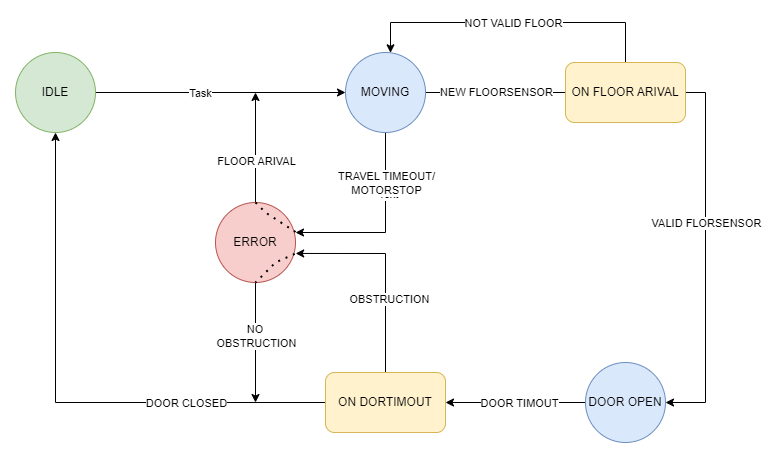

The diagram above was exported from draw.io. Its source (the exported page's mxGraphModel, read from the mxfile embedded in the PNG):
<mxGraphModel dx="1434" dy="844" grid="1" gridSize="10" guides="1" tooltips="1" connect="1" arrows="1" fold="1" page="1" pageScale="1" pageWidth="850" pageHeight="1100" math="0" shadow="0">
  <root>
    <mxCell id="0" />
    <mxCell id="1" parent="0" />
    <mxCell id="NjdWqtvcr5dPOdpqv_qd-3" value="" style="edgeStyle=orthogonalEdgeStyle;rounded=0;orthogonalLoop=1;jettySize=auto;html=1;entryX=0;entryY=0.5;entryDx=0;entryDy=0;" parent="1" source="NjdWqtvcr5dPOdpqv_qd-1" target="NjdWqtvcr5dPOdpqv_qd-55" edge="1">
      <mxGeometry relative="1" as="geometry">
        <mxPoint x="360" y="170" as="targetPoint" />
      </mxGeometry>
    </mxCell>
    <mxCell id="NjdWqtvcr5dPOdpqv_qd-4" value="Task" style="edgeLabel;html=1;align=center;verticalAlign=middle;resizable=0;points=[];" parent="NjdWqtvcr5dPOdpqv_qd-3" vertex="1" connectable="0">
      <mxGeometry x="-0.168" relative="1" as="geometry">
        <mxPoint as="offset" />
      </mxGeometry>
    </mxCell>
    <mxCell id="NjdWqtvcr5dPOdpqv_qd-1" value="IDLE" style="ellipse;whiteSpace=wrap;html=1;aspect=fixed;fillColor=#d5e8d4;strokeColor=#82b366;" parent="1" vertex="1">
      <mxGeometry x="50" y="130" width="80" height="80" as="geometry" />
    </mxCell>
    <mxCell id="NjdWqtvcr5dPOdpqv_qd-7" style="edgeStyle=orthogonalEdgeStyle;rounded=0;orthogonalLoop=1;jettySize=auto;html=1;entryX=1;entryY=0.5;entryDx=0;entryDy=0;exitX=1;exitY=0.5;exitDx=0;exitDy=0;" parent="1" source="NjdWqtvcr5dPOdpqv_qd-55" target="NjdWqtvcr5dPOdpqv_qd-54" edge="1">
      <mxGeometry relative="1" as="geometry">
        <mxPoint x="480" y="170" as="sourcePoint" />
        <mxPoint x="740" y="280" as="targetPoint" />
        <Array as="points">
          <mxPoint x="740" y="170" />
          <mxPoint x="740" y="480" />
        </Array>
      </mxGeometry>
    </mxCell>
    <mxCell id="NjdWqtvcr5dPOdpqv_qd-20" value="VALID FLORSENSOR" style="edgeLabel;html=1;align=center;verticalAlign=middle;resizable=0;points=[];" parent="NjdWqtvcr5dPOdpqv_qd-7" vertex="1" connectable="0">
      <mxGeometry x="0.5846" y="-1" relative="1" as="geometry">
        <mxPoint x="1" y="-89" as="offset" />
      </mxGeometry>
    </mxCell>
    <mxCell id="NjdWqtvcr5dPOdpqv_qd-22" value="NEW FLOORSENSOR" style="edgeLabel;html=1;align=center;verticalAlign=middle;resizable=0;points=[];" parent="NjdWqtvcr5dPOdpqv_qd-7" vertex="1" connectable="0">
      <mxGeometry x="-0.817" y="1" relative="1" as="geometry">
        <mxPoint x="12" as="offset" />
      </mxGeometry>
    </mxCell>
    <mxCell id="NjdWqtvcr5dPOdpqv_qd-15" value="" style="edgeStyle=orthogonalEdgeStyle;rounded=0;orthogonalLoop=1;jettySize=auto;html=1;exitX=0;exitY=0.5;exitDx=0;exitDy=0;" parent="1" source="NjdWqtvcr5dPOdpqv_qd-54" target="NjdWqtvcr5dPOdpqv_qd-14" edge="1">
      <mxGeometry relative="1" as="geometry">
        <mxPoint x="600" y="480" as="sourcePoint" />
      </mxGeometry>
    </mxCell>
    <mxCell id="NjdWqtvcr5dPOdpqv_qd-17" value="DOOR TIMOUT" style="edgeLabel;html=1;align=center;verticalAlign=middle;resizable=0;points=[];" parent="NjdWqtvcr5dPOdpqv_qd-15" vertex="1" connectable="0">
      <mxGeometry x="-0.0476" y="3" relative="1" as="geometry">
        <mxPoint y="-3" as="offset" />
      </mxGeometry>
    </mxCell>
    <mxCell id="NjdWqtvcr5dPOdpqv_qd-16" style="edgeStyle=orthogonalEdgeStyle;rounded=0;orthogonalLoop=1;jettySize=auto;html=1;" parent="1" source="NjdWqtvcr5dPOdpqv_qd-14" target="NjdWqtvcr5dPOdpqv_qd-1" edge="1">
      <mxGeometry relative="1" as="geometry" />
    </mxCell>
    <mxCell id="NjdWqtvcr5dPOdpqv_qd-37" value="DOOR CLOSED" style="edgeLabel;html=1;align=center;verticalAlign=middle;resizable=0;points=[];" parent="NjdWqtvcr5dPOdpqv_qd-16" vertex="1" connectable="0">
      <mxGeometry x="-0.6619" y="4" relative="1" as="geometry">
        <mxPoint x="-49" y="-4" as="offset" />
      </mxGeometry>
    </mxCell>
    <mxCell id="NjdWqtvcr5dPOdpqv_qd-38" style="edgeStyle=orthogonalEdgeStyle;rounded=0;orthogonalLoop=1;jettySize=auto;html=1;exitX=0.5;exitY=0;exitDx=0;exitDy=0;entryX=1.002;entryY=0.637;entryDx=0;entryDy=0;entryPerimeter=0;" parent="1" source="NjdWqtvcr5dPOdpqv_qd-14" target="NjdWqtvcr5dPOdpqv_qd-60" edge="1">
      <mxGeometry relative="1" as="geometry">
        <mxPoint x="350" y="310" as="targetPoint" />
      </mxGeometry>
    </mxCell>
    <mxCell id="NjdWqtvcr5dPOdpqv_qd-39" value="OBSTRUCTION" style="edgeLabel;html=1;align=center;verticalAlign=middle;resizable=0;points=[];" parent="NjdWqtvcr5dPOdpqv_qd-38" vertex="1" connectable="0">
      <mxGeometry x="-0.2909" y="-3" relative="1" as="geometry">
        <mxPoint as="offset" />
      </mxGeometry>
    </mxCell>
    <mxCell id="NjdWqtvcr5dPOdpqv_qd-14" value="ON DORTIMOUT" style="whiteSpace=wrap;html=1;rounded=1;fillColor=#fff2cc;strokeColor=#d6b656;" parent="1" vertex="1">
      <mxGeometry x="360" y="450" width="120" height="60" as="geometry" />
    </mxCell>
    <mxCell id="NjdWqtvcr5dPOdpqv_qd-29" style="edgeStyle=orthogonalEdgeStyle;rounded=0;orthogonalLoop=1;jettySize=auto;html=1;exitX=0.5;exitY=0;exitDx=0;exitDy=0;" parent="1" source="NjdWqtvcr5dPOdpqv_qd-21" target="NjdWqtvcr5dPOdpqv_qd-55" edge="1">
      <mxGeometry relative="1" as="geometry">
        <mxPoint x="660" y="120" as="sourcePoint" />
        <mxPoint x="425" y="110" as="targetPoint" />
        <Array as="points">
          <mxPoint x="660" y="100" />
          <mxPoint x="425" y="100" />
        </Array>
      </mxGeometry>
    </mxCell>
    <mxCell id="NjdWqtvcr5dPOdpqv_qd-30" value="NOT VALID FLOOR" style="edgeLabel;html=1;align=center;verticalAlign=middle;resizable=0;points=[];" parent="NjdWqtvcr5dPOdpqv_qd-29" vertex="1" connectable="0">
      <mxGeometry x="0.4375" y="-4" relative="1" as="geometry">
        <mxPoint x="66" y="4" as="offset" />
      </mxGeometry>
    </mxCell>
    <mxCell id="NjdWqtvcr5dPOdpqv_qd-21" value="ON FLOOR ARIVAL" style="rounded=1;whiteSpace=wrap;html=1;fillColor=#fff2cc;strokeColor=#d6b656;" parent="1" vertex="1">
      <mxGeometry x="600" y="140" width="120" height="60" as="geometry" />
    </mxCell>
    <mxCell id="NjdWqtvcr5dPOdpqv_qd-50" style="edgeStyle=orthogonalEdgeStyle;rounded=0;orthogonalLoop=1;jettySize=auto;html=1;" parent="1" edge="1">
      <mxGeometry relative="1" as="geometry">
        <mxPoint x="290" y="280" as="sourcePoint" />
        <mxPoint x="290" y="170" as="targetPoint" />
      </mxGeometry>
    </mxCell>
    <mxCell id="NjdWqtvcr5dPOdpqv_qd-51" value="FLOOR ARIVAL" style="edgeLabel;html=1;align=center;verticalAlign=middle;resizable=0;points=[];" parent="NjdWqtvcr5dPOdpqv_qd-50" vertex="1" connectable="0">
      <mxGeometry x="-0.4667" y="-2" relative="1" as="geometry">
        <mxPoint x="-2" y="-13" as="offset" />
      </mxGeometry>
    </mxCell>
    <mxCell id="NjdWqtvcr5dPOdpqv_qd-52" style="edgeStyle=orthogonalEdgeStyle;rounded=0;orthogonalLoop=1;jettySize=auto;html=1;exitX=0.5;exitY=1;exitDx=0;exitDy=0;" parent="1" source="NjdWqtvcr5dPOdpqv_qd-60" edge="1">
      <mxGeometry relative="1" as="geometry">
        <mxPoint x="290" y="480" as="targetPoint" />
        <mxPoint x="230" y="310" as="sourcePoint" />
      </mxGeometry>
    </mxCell>
    <mxCell id="NjdWqtvcr5dPOdpqv_qd-53" value="NO&amp;nbsp;&lt;div&gt;OBSTRUCTION&lt;/div&gt;" style="edgeLabel;html=1;align=center;verticalAlign=middle;resizable=0;points=[];" parent="NjdWqtvcr5dPOdpqv_qd-52" vertex="1" connectable="0">
      <mxGeometry x="-0.116" y="-3" relative="1" as="geometry">
        <mxPoint x="3" as="offset" />
      </mxGeometry>
    </mxCell>
    <mxCell id="NjdWqtvcr5dPOdpqv_qd-54" value="DOOR OPEN" style="ellipse;whiteSpace=wrap;html=1;aspect=fixed;fillColor=#dae8fc;strokeColor=#6c8ebf;" parent="1" vertex="1">
      <mxGeometry x="620" y="440" width="80" height="80" as="geometry" />
    </mxCell>
    <mxCell id="NjdWqtvcr5dPOdpqv_qd-57" style="edgeStyle=orthogonalEdgeStyle;rounded=0;orthogonalLoop=1;jettySize=auto;html=1;exitX=0.5;exitY=1;exitDx=0;exitDy=0;entryX=1;entryY=0.375;entryDx=0;entryDy=0;entryPerimeter=0;" parent="1" source="NjdWqtvcr5dPOdpqv_qd-55" target="NjdWqtvcr5dPOdpqv_qd-60" edge="1">
      <mxGeometry relative="1" as="geometry">
        <mxPoint x="350" y="310" as="targetPoint" />
      </mxGeometry>
    </mxCell>
    <mxCell id="NjdWqtvcr5dPOdpqv_qd-58" value="Text" style="edgeLabel;html=1;align=center;verticalAlign=middle;resizable=0;points=[];" parent="NjdWqtvcr5dPOdpqv_qd-57" vertex="1" connectable="0">
      <mxGeometry x="-0.3608" y="2" relative="1" as="geometry">
        <mxPoint as="offset" />
      </mxGeometry>
    </mxCell>
    <mxCell id="NjdWqtvcr5dPOdpqv_qd-59" value="TRAVEL TIMEOUT/&lt;div&gt;MOTORSTOP&lt;/div&gt;" style="edgeLabel;html=1;align=center;verticalAlign=middle;resizable=0;points=[];" parent="NjdWqtvcr5dPOdpqv_qd-57" vertex="1" connectable="0">
      <mxGeometry x="-0.3445" y="5" relative="1" as="geometry">
        <mxPoint x="-5" y="-12" as="offset" />
      </mxGeometry>
    </mxCell>
    <mxCell id="NjdWqtvcr5dPOdpqv_qd-55" value="MOVING" style="ellipse;whiteSpace=wrap;html=1;fillColor=#dae8fc;strokeColor=#6c8ebf;rounded=1;" parent="1" vertex="1">
      <mxGeometry x="380" y="130" width="80" height="80" as="geometry" />
    </mxCell>
    <mxCell id="NjdWqtvcr5dPOdpqv_qd-60" value="ERROR" style="ellipse;whiteSpace=wrap;html=1;aspect=fixed;fillColor=#f8cecc;strokeColor=#b85450;" parent="1" vertex="1">
      <mxGeometry x="250" y="280" width="80" height="80" as="geometry" />
    </mxCell>
    <mxCell id="i119Y_d9iiTTj8jChAv3-2" value="" style="endArrow=none;dashed=1;html=1;dashPattern=1 3;strokeWidth=2;rounded=0;exitX=0.99;exitY=0.643;exitDx=0;exitDy=0;exitPerimeter=0;entryX=0.5;entryY=1;entryDx=0;entryDy=0;" parent="1" source="NjdWqtvcr5dPOdpqv_qd-60" target="NjdWqtvcr5dPOdpqv_qd-60" edge="1">
      <mxGeometry width="50" height="50" relative="1" as="geometry">
        <mxPoint x="340" y="390" as="sourcePoint" />
        <mxPoint x="290" y="350" as="targetPoint" />
        <Array as="points">
          <mxPoint x="310" y="340" />
        </Array>
      </mxGeometry>
    </mxCell>
    <mxCell id="i119Y_d9iiTTj8jChAv3-3" value="" style="endArrow=none;dashed=1;html=1;dashPattern=1 3;strokeWidth=2;rounded=0;exitX=0.5;exitY=0;exitDx=0;exitDy=0;entryX=1.002;entryY=0.369;entryDx=0;entryDy=0;entryPerimeter=0;" parent="1" source="NjdWqtvcr5dPOdpqv_qd-60" target="NjdWqtvcr5dPOdpqv_qd-60" edge="1">
      <mxGeometry width="50" height="50" relative="1" as="geometry">
        <mxPoint x="340" y="390" as="sourcePoint" />
        <mxPoint x="390" y="340" as="targetPoint" />
        <Array as="points">
          <mxPoint x="300" y="290" />
        </Array>
      </mxGeometry>
    </mxCell>
  </root>
</mxGraphModel>